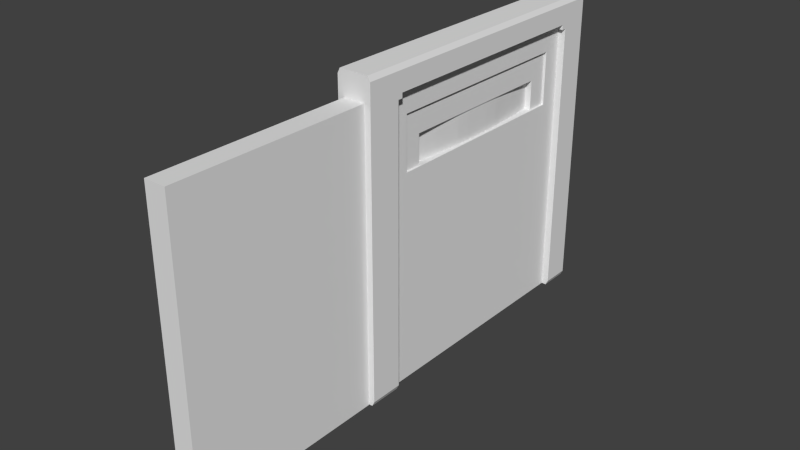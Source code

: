 # Source: door10.blend  (saved by Blender 2.76.0; exported with 4.5.12 LTS)
import bpy
from mathutils import Matrix  # noqa: F401  (used for matrix-valued properties, if any)

bpy.ops.wm.read_factory_settings(use_empty=True)
scene = bpy.context.scene
scene.name = 'Scene'

# ---- collections
col_collection_1 = bpy.data.collections.new('Collection 1'); scene.collection.children.link(col_collection_1)

# ---- materials (node trees are filled in below, after node groups)
mat_door1_6 = bpy.data.materials.new('door1_6')
mat_door1_6.alpha_threshold = 0.0
mat_door1_6.use_transparent_shadow = False
mat_door1_6.roughness = 0.5

# ---- material node trees

# ---- world
world_world = bpy.data.worlds.new('World'); scene.world = world_world
world_world.color = (0.05088, 0.05088, 0.05088)
world_world.use_sun_shadow = False
world_world.sun_shadow_jitter_overblur = 0.0
world_world.cycles.sampling_method = 'NONE'
world_world.cycles.sample_map_resolution = 256

# ---- meshes
me_door1_6_001 = bpy.data.meshes.new('door1_6.001')
me_door1_6_001.from_pydata([(0.00909, -0.6812, 1.72), (0.00909, -0.6812, 1.961), (0.00909, 0.7205, 1.72), (0.00909, 0.7205, 1.961), (0.02181, 0.6037, 1.72), (0.03293, 0.4869, 1.72), (0.04139, 0.3701, 1.72), (0.04978, 0.2533, 1.72), (0.05303, 0.1365, 1.72), (0.05303, -0.09716, 1.72), (0.04978, -0.214, 1.72), (0.04139, -0.3308, 1.72), (0.03293, -0.4476, 1.72), (0.02181, -0.5644, 1.72), (0.02181, 0.6037, 1.961), (0.03293, 0.4869, 1.961), (0.04139, 0.3701, 1.961), (0.04978, 0.2533, 1.961), (0.05303, 0.1365, 1.961), (0.05303, -0.09716, 1.961), (0.04978, -0.214, 1.961), (0.04139, -0.3308, 1.961), (0.03293, -0.4476, 1.961), (0.02181, -0.5644, 1.961), (3.068e-08, 1.04, -1.383e-07), (-7.607e-08, 1.04, 2.32), (-2.949e-08, -1.0, -1.668e-08), (-1.362e-07, -1.0, 2.32), (-1.351e-07, -0.9601, 2.32), (-1.369e-07, -0.9601, 2.36), (-7.724e-08, 1.0, 2.32), (-7.908e-08, 1.0, 2.36), (-8.078e-08, 0.8802, 2.32), (-8.262e-08, 0.8802, 2.36), (2.596e-08, 0.8802, -1.288e-07), (-1.315e-07, -0.8402, 2.32), (0.001374, -0.8374, 2.36), (0.08, 0.8802, 1.961), (0.08, 0.8802, 2.16), (0.08, 0.8802, 1.72), (-2.009e-08, -0.6812, -3.569e-08), (0.0, -0.6812, 1.72), (-1.268e-07, -0.6812, 2.32), (0.001247, -0.6787, 2.36), (0.08, -0.8402, 2.16), (0.0, -0.6812, 1.961), (0.0, 0.7205, 1.72), (-8.549e-08, 0.7205, 2.32), (0.0001274, 0.7208, 2.36), (0.0, 0.7205, 1.961), (-8.894e-08, 0.6037, 2.32), (-9.238e-08, 0.4869, 2.32), (-9.583e-08, 0.3701, 2.32), (-9.927e-08, 0.2533, 2.32), (-1.027e-07, 0.1365, 2.32), (-1.062e-07, 0.01966, 2.32), (-1.096e-07, -0.09716, 2.32), (-1.131e-07, -0.214, 2.32), (-1.165e-07, -0.3308, 2.32), (-1.199e-07, -0.4476, 2.32), (-1.234e-07, -0.5644, 2.32), (0.0002207, 0.6042, 2.36), (0.000314, 0.4876, 2.36), (0.0004073, 0.3709, 2.36), (0.0005006, 0.2543, 2.36), (0.0005939, 0.1377, 2.36), (0.0006872, 0.02106, 2.36), (0.0007805, -0.09556, 2.36), (0.0008738, -0.2122, 2.36), (0.0009671, -0.3288, 2.36), (0.00106, -0.4454, 2.36), (0.001154, -0.5621, 2.36), (0.08, -0.8402, 1.72), (0.08, 1.0, 2.36), (0.08, 1.0, 2.32), (0.08, -0.9601, 2.36), (0.08, -1.0, -1.23e-08), (0.08, -1.0, 2.32), (0.08, -0.9601, 2.32), (0.08, 1.04, 2.32), (0.08, 1.04, -1.339e-07), (0.08, 1.0, -1.315e-07), (0.06, -0.8402, 1.72), (0.06, -0.8402, 2.16), (0.06, 0.8802, 1.72), (0.06, 0.8802, 2.16), (0.06, -0.6812, 1.72), (0.06, -0.6812, 1.961), (0.06, 0.7205, 1.72), (0.06, 0.7205, 1.961), (0.08, 0.3701, 2.36), (0.08, 0.3701, 2.16)], [], [(13, 23, 1), (5, 15, 16), (60, 59, 45), (7, 17, 18), (12, 22, 23), (28, 29, 35), (6, 16, 17), (91, 44, 83), (46, 34, 40), (38, 79, 74), (34, 24, 81), (90, 75, 44), (32, 33, 30), (86, 41, 45), (10, 20, 21), (81, 80, 37), (48, 33, 32), (29, 36, 35), (30, 31, 74), (86, 72, 88), (36, 43, 42), (45, 42, 60), (79, 80, 25), (84, 37, 85), (45, 41, 27), (61, 48, 47), (89, 88, 84), (75, 71, 43), (73, 31, 33), (9, 19, 20), (73, 90, 38), (37, 79, 38), (85, 83, 89), (31, 73, 74), (59, 58, 45), (2, 3, 14), (41, 26, 27), (89, 84, 85), (75, 90, 69), (40, 41, 46), (87, 89, 83), (43, 71, 60), (71, 70, 59), (70, 69, 58), (69, 68, 57), (68, 67, 56), (67, 66, 55), (66, 65, 54), (65, 64, 53), (64, 63, 52), (63, 62, 51), (62, 61, 50), (30, 49, 32), (8, 7, 18), (7, 6, 17), (87, 86, 45), (49, 89, 87), (46, 49, 34), (24, 34, 49), (18, 19, 9), (72, 44, 77), (45, 55, 49), (73, 33, 48), (52, 51, 49), (0, 13, 1), (4, 2, 14), (80, 79, 37), (91, 90, 44), (80, 24, 25), (11, 10, 21), (82, 86, 87), (76, 81, 72), (88, 46, 86), (45, 27, 28), (39, 84, 88), (83, 85, 91), (69, 90, 68), (90, 91, 38), (67, 90, 66), (45, 28, 35), (78, 77, 44), (48, 61, 90), (65, 66, 90), (32, 49, 47), (80, 81, 24), (75, 29, 78), (41, 40, 26), (54, 53, 49), (6, 5, 16), (12, 11, 22), (74, 73, 38), (63, 64, 90), (38, 85, 37), (83, 82, 87), (56, 55, 45), (83, 44, 82), (57, 56, 45), (77, 76, 72), (45, 49, 87), (13, 12, 23), (26, 76, 77), (25, 49, 30), (33, 31, 30), (30, 74, 79), (89, 49, 88), (5, 4, 15), (44, 75, 78), (27, 26, 77), (52, 49, 53), (50, 47, 49), (47, 48, 32), (58, 57, 45), (35, 36, 42), (62, 63, 90), (44, 72, 82), (50, 61, 47), (25, 30, 79), (40, 34, 81), (46, 41, 86), (25, 24, 49), (55, 54, 49), (84, 39, 37), (8, 18, 9), (29, 28, 78), (42, 43, 60), (60, 71, 59), (59, 70, 58), (58, 69, 57), (57, 68, 56), (56, 67, 55), (55, 66, 54), (54, 65, 53), (53, 64, 52), (52, 63, 51), (51, 62, 50), (86, 82, 72), (27, 77, 78), (10, 9, 20), (72, 39, 88), (81, 76, 40), (36, 29, 75), (4, 14, 15), (38, 91, 85), (11, 21, 22), (35, 42, 45), (76, 26, 40), (81, 39, 72), (73, 48, 90), (81, 37, 39), (64, 65, 90), (61, 62, 90), (70, 71, 75), (43, 36, 75), (51, 50, 49), (67, 68, 90), (28, 27, 78), (69, 70, 75), (49, 46, 88)])
_uv = me_door1_6_001.uv_layers.new(name='UVMap')
_uv.uv.foreach_set('vector', [0.2795, 0.6718, 0.2795, 0.766, 0.2339, 0.766, 0.6902, 0.6718, 0.6902, 0.766, 0.6446, 0.766, 0.2795, 0.9063, 0.3252, 0.9063, 0.2339, 0.766, 0.5989, 0.6718, 0.5989, 0.766, 0.5533, 0.766, 0.3252, 0.6718, 0.3252, 0.766, 0.2795, 0.766, 0.125, 0.9063, 0.125, 0.9219, 0.1718, 0.9063, 0.6446, 0.6718, 0.6446, 0.766, 0.5989, 0.766, 0.6459, 0.8447, 0.1685, 0.8447, 0.1685, 0.8447, 0.7815, 0.6718, 0.8438, -0.0003875, 0.2339, -0.0003875, 0.8438, 0.8438, 0.9063, 0.9063, 0.8907, 0.9063, 0.8438, -0.0003875, 0.9063, 0.0, 0.8907, -0.0007751, 0.6446, 0.9219, 0.125, 0.9219, 0.1718, 0.8438, 0.8438, 0.9063, 0.8438, 0.9219, 0.8907, 0.9063, 0.2315, 0.6711, 0.2282, 0.7757, 0.2282, 0.7757, 0.4164, 0.6718, 0.4164, 0.766, 0.3708, 0.766, 0.8907, 3.632e-13, 0.9063, 0.0, 0.8438, 0.766, 0.7816, 0.9219, 0.8438, 0.9219, 0.8438, 0.9063, 0.125, 0.9219, 0.1729, 0.9219, 0.1718, 0.9063, 0.1213, 0.9831, 0.1213, 1.0, 0.1136, 0.9831, 0.2312, 0.671, 0.1685, 0.671, 0.7839, 0.6711, 0.1729, 0.9219, 0.2349, 0.9219, 0.2339, 0.9063, 0.2339, 0.766, 0.2339, 0.9063, 0.2795, 0.9063, 0.1136, 0.9831, 0.1136, 0.0, 0.1213, 0.9831, 0.8471, 0.671, 0.8471, 0.7661, 0.8471, 0.8447, 0.2339, 0.766, 0.2339, 0.6718, 0.1093, 0.9063, 0.736, 0.9219, 0.7816, 0.9219, 0.7815, 0.9063, 0.7815, 0.766, 0.7815, 0.6718, 0.8438, 0.6718, 0.125, 0.9219, 0.2804, 0.9219, 0.2349, 0.9219, 0.8907, 0.9219, 0.8907, 0.9219, 0.8438, 0.9219, 0.462, 0.6718, 0.462, 0.766, 0.4164, 0.766, 0.8907, 0.9219, 0.6446, 0.9219, 0.8438, 0.8438, 0.8438, 0.766, 0.9063, 0.9063, 0.8438, 0.8438, 0.8438, 0.8438, 0.1718, 0.8438, 0.7815, 0.766, 0.1213, 1.0, 0.1136, 1.0, 0.1136, 0.9831, 0.3252, 0.9063, 0.3708, 0.9063, 0.2339, 0.766, 0.7815, 0.6718, 0.7815, 0.766, 0.7358, 0.766, 0.2339, 0.6718, 0.1093, 0.0, 0.1093, 0.9063, 0.7815, 0.766, 0.8438, 0.6718, 0.8438, 0.8438, 0.125, 0.9219, 0.6446, 0.9219, 0.3716, 0.9219, 0.2339, -0.0003875, 0.2339, 0.6718, 0.7815, 0.6718, 0.2339, 0.766, 0.7815, 0.766, 0.1718, 0.8438, 0.2349, 0.9219, 0.2804, 0.9219, 0.2795, 0.9063, 0.2804, 0.9219, 0.326, 0.9219, 0.3252, 0.9063, 0.326, 0.9219, 0.3716, 0.9219, 0.3708, 0.9063, 0.3716, 0.9219, 0.4171, 0.9219, 0.4164, 0.9063, 0.4171, 0.9219, 0.4627, 0.9219, 0.462, 0.9063, 0.4627, 0.9219, 0.5082, 0.9219, 0.5077, 0.9063, 0.5082, 0.9219, 0.5538, 0.9219, 0.5533, 0.9063, 0.5538, 0.9219, 0.5993, 0.9219, 0.5989, 0.9063, 0.5993, 0.9219, 0.6449, 0.9219, 0.6446, 0.9063, 0.6449, 0.9219, 0.6905, 0.9219, 0.6902, 0.9063, 0.6905, 0.9219, 0.736, 0.9219, 0.7358, 0.9063, 0.8907, 0.9063, 0.7815, 0.766, 0.8438, 0.9063, 0.5533, 0.6718, 0.5989, 0.6718, 0.5533, 0.766, 0.5989, 0.6718, 0.6446, 0.6718, 0.5989, 0.766, 0.2315, 0.7667, 0.2315, 0.6711, 0.2282, 0.7757, 0.7815, 0.766, 0.7839, 0.7667, 0.2315, 0.7667, 0.7815, 0.6718, 0.7815, 0.766, 0.8438, -0.0003875, 0.9063, 0.0, 0.8438, -0.0003875, 0.7815, 0.766, 0.5533, 0.766, 0.462, 0.766, 0.462, 0.6718, 0.1718, 0.6718, 0.1718, 0.8438, 0.1093, 0.9063, 0.2339, 0.766, 0.5077, 0.9063, 0.7815, 0.766, 0.8907, 0.9219, 0.8438, 0.9219, 0.7816, 0.9219, 0.6446, 0.9063, 0.6902, 0.9063, 0.7815, 0.766, 0.2339, 0.6718, 0.2795, 0.6718, 0.2339, 0.766, 0.7358, 0.6718, 0.7815, 0.6718, 0.7358, 0.766, 0.9063, 0.0, 0.9063, 0.9063, 0.8438, 0.766, 0.6446, 0.8438, 0.6446, 0.9219, 0.1718, 0.8438, 0.1136, 0.0, 0.1213, 0.0, 0.1213, 0.9831, 0.3708, 0.6718, 0.4164, 0.6718, 0.3708, 0.766, 0.1718, 0.6718, 0.2339, 0.6718, 0.2339, 0.766, 0.1093, 0.0, 0.8907, 3.632e-13, 0.1718, 0.6718, 0.7839, 0.6711, 0.7358, 0.6694, 0.2312, 0.671, 0.2339, 0.766, 0.1093, 0.9063, 0.125, 0.9063, 0.8471, 0.671, 0.8471, 0.671, 0.7839, 0.6711, 0.1685, 0.8447, 0.8471, 0.8447, 0.6459, 0.8447, 0.3716, 0.9219, 0.6446, 0.9219, 0.4171, 0.9219, 0.6446, 0.9219, 0.6446, 0.8438, 0.8438, 0.8438, 0.4627, 0.9219, 0.6446, 0.9219, 0.5082, 0.9219, 0.2339, 0.766, 0.125, 0.9063, 0.1718, 0.9063, 0.125, 0.9063, 0.1093, 0.9063, 0.1718, 0.8438, 0.7816, 0.9219, 0.736, 0.9219, 0.6446, 0.9219, 0.5538, 0.9219, 0.5082, 0.9219, 0.6446, 0.9219, 0.8438, 0.9063, 0.7815, 0.766, 0.7815, 0.9063, 0.9063, 0.0, 0.8907, -0.0007751, 0.9063, 0.0, 0.125, 0.9219, 0.125, 0.9219, 0.125, 0.9063, 0.2339, 0.6718, 0.2339, -0.0003875, 0.1093, 0.0, 0.5533, 0.9063, 0.5989, 0.9063, 0.7815, 0.766, 0.6446, 0.6718, 0.6902, 0.6718, 0.6446, 0.766, 0.3252, 0.6718, 0.3708, 0.6718, 0.3252, 0.766, 0.8907, 0.9063, 0.8907, 0.9219, 0.8438, 0.8438, 0.6449, 0.9219, 0.5993, 0.9219, 0.6446, 0.9219, 0.8471, 0.8447, 0.8471, 0.8447, 0.8471, 0.7661, 0.1718, 0.8438, 0.1718, 0.6718, 0.2339, 0.766, 0.462, 0.9063, 0.5077, 0.9063, 0.2339, 0.766, 0.1685, 0.8447, 0.1685, 0.8447, 0.1685, 0.671, 0.4164, 0.9063, 0.462, 0.9063, 0.2339, 0.766, 0.1093, 0.9063, 0.1093, 0.0, 0.1718, 0.6718, 0.2795, 0.766, 0.7815, 0.766, 0.2315, 0.7667, 0.2795, 0.6718, 0.3252, 0.6718, 0.2795, 0.766, 0.1093, 0.0, 0.1093, 0.0, 0.1093, 0.9063, 0.9063, 0.9063, 0.7815, 0.766, 0.8907, 0.9063, 0.8438, 0.9219, 0.8907, 0.9219, 0.8907, 0.9063, 0.1213, 0.9831, 0.1136, 0.9831, 0.1136, 0.9831, 0.7839, 0.7667, 0.7911, 0.6796, 0.7839, 0.6711, 0.6902, 0.6718, 0.7358, 0.6718, 0.6902, 0.766, 0.1718, 0.8438, 0.125, 0.9219, 0.125, 0.9063, 0.1093, 0.9063, 0.1093, 0.0, 0.1093, 0.9063, 0.6446, 0.9063, 0.7815, 0.766, 0.5989, 0.9063, 0.7358, 0.9063, 0.7815, 0.9063, 0.7815, 0.766, 0.7815, 0.9063, 0.7816, 0.9219, 0.8438, 0.9063, 0.3708, 0.9063, 0.4164, 0.9063, 0.2339, 0.766, 0.1718, 0.9063, 0.1729, 0.9219, 0.2339, 0.9063, 0.6905, 0.9219, 0.6449, 0.9219, 0.6446, 0.9219, 0.1685, 0.8447, 0.1685, 0.671, 0.1685, 0.671, 0.7358, 0.9063, 0.736, 0.9219, 0.7815, 0.9063, 0.1213, 0.9831, 0.1213, 0.9831, 0.1136, 0.9831, 0.2339, -0.0003875, 0.8438, -0.0003875, 0.8907, -0.0007751, 0.7358, 0.6694, 0.2339, 0.6694, 0.2312, 0.671, 0.9063, 0.9063, 0.9063, 0.0, 0.7815, 0.766, 0.5077, 0.9063, 0.5533, 0.9063, 0.7815, 0.766, 0.8471, 0.671, 0.8471, 0.671, 0.8471, 0.7661, 0.5533, 0.6718, 0.5533, 0.766, 0.462, 0.6718, 0.125, 0.9219, 0.125, 0.9063, 0.125, 0.9063, 0.2339, 0.9063, 0.2349, 0.9219, 0.2795, 0.9063, 0.2795, 0.9063, 0.2804, 0.9219, 0.3252, 0.9063, 0.3252, 0.9063, 0.326, 0.9219, 0.3708, 0.9063, 0.3708, 0.9063, 0.3716, 0.9219, 0.4164, 0.9063, 0.4164, 0.9063, 0.4171, 0.9219, 0.462, 0.9063, 0.462, 0.9063, 0.4627, 0.9219, 0.5077, 0.9063, 0.5077, 0.9063, 0.5082, 0.9219, 0.5533, 0.9063, 0.5533, 0.9063, 0.5538, 0.9219, 0.5989, 0.9063, 0.5989, 0.9063, 0.5993, 0.9219, 0.6446, 0.9063, 0.6446, 0.9063, 0.6449, 0.9219, 0.6902, 0.9063, 0.6902, 0.9063, 0.6905, 0.9219, 0.7358, 0.9063, 0.2312, 0.671, 0.1685, 0.671, 0.1685, 0.671, 0.1093, 0.9063, 0.1093, 0.9063, 0.125, 0.9063, 0.4164, 0.6718, 0.462, 0.6718, 0.4164, 0.766, 0.1685, 0.671, 0.8471, 0.671, 0.7839, 0.6711, 0.8907, -0.0007751, 0.1093, 0.0, 0.2339, -0.0003875, 0.1729, 0.9219, 0.125, 0.9219, 0.125, 0.9219, 0.7358, 0.6718, 0.7358, 0.766, 0.6902, 0.766, 0.8471, 0.8447, 0.6459, 0.8447, 0.8471, 0.8447, 0.3708, 0.6718, 0.3708, 0.766, 0.3252, 0.766, 0.1718, 0.9063, 0.2339, 0.9063, 0.2339, 0.766, 0.1093, 0.0, 0.1093, 0.0, 0.2339, -0.0003875, 0.8907, 3.632e-13, 0.8438, 0.6718, 0.1718, 0.6718, 0.8907, 0.9219, 0.7816, 0.9219, 0.6446, 0.9219, 0.8907, 3.632e-13, 0.8438, 0.766, 0.8438, 0.6718, 0.5993, 0.9219, 0.5538, 0.9219, 0.6446, 0.9219, 0.736, 0.9219, 0.6905, 0.9219, 0.6446, 0.9219, 0.326, 0.9219, 0.2804, 0.9219, 0.125, 0.9219, 0.2349, 0.9219, 0.1729, 0.9219, 0.125, 0.9219, 0.6902, 0.9063, 0.7358, 0.9063, 0.7815, 0.766, 0.4627, 0.9219, 0.4171, 0.9219, 0.6446, 0.9219, 0.125, 0.9063, 0.1093, 0.9063, 0.125, 0.9063, 0.3716, 0.9219, 0.326, 0.9219, 0.125, 0.9219, 0.7911, 0.6796, 0.7911, 0.6796, 0.7839, 0.6711])
me_door1_6_001.materials.append(mat_door1_6)
me_door1_6_001.use_remesh_preserve_volume = False
me_door1_6_001.use_remesh_preserve_attributes = False
me_door1_6_001.use_mirror_vertex_groups = False
me_door1_6_001.update()
me_door1_6 = bpy.data.meshes.new('door1_6')
me_door1_6.from_pydata([(-3.775e-08, -1.28, -2.85e-15), (3.775e-08, 1.28, -1.526e-07), (-1.555e-07, -1.28, 2.56), (-8.003e-08, 1.28, 2.56), (3.068e-08, 1.04, -1.383e-07), (-7.607e-08, 1.04, 2.32), (-2.949e-08, -1.0, -1.668e-08), (-1.362e-07, -1.0, 2.32), (-1.351e-07, -0.9601, 2.32), (-1.369e-07, -0.9601, 2.36), (-7.724e-08, 1.0, 2.32), (-7.908e-08, 1.0, 2.36), (0.14, -1.28, 0.04067), (0.12, -1.28, 3.681e-09), (0.12, 1.04, -1.346e-07), (0.12, 1.28, -1.489e-07), (0.14, 1.28, 2.52), (0.12, 1.28, 2.56), (0.12, -1.28, 2.56), (0.14, 1.28, 0.04024), (0.14, 1.04, 0.04024), (0.14, 1.04, 2.32), (0.14, -1.0, 2.32), (0.14, -1.28, 2.52), (0.12, -1.0, -1.3e-08), (0.14, -0.9601, 2.32), (0.14, -0.9601, 2.36), (0.14, -1.0, 0.04067), (0.14, 1.0, 2.36), (0.14, 1.0, 2.32), (-1.445e-07, -1.28, 2.364), (-3.962e-08, -1.28, -0.006404), (0.08752, -1.28, -0.006404), (0.08752, -1.28, 2.364), (-1.445e-07, -2.914, 2.364), (-3.962e-08, -2.914, -0.006404), (0.08752, -2.914, 2.364), (0.08752, -2.914, -0.006404)], [], [(29, 21, 28), (33, 36, 37), (2, 18, 3), (9, 11, 26), (9, 7, 2), (2, 3, 9), (6, 24, 13), (30, 34, 36), (35, 37, 36), (11, 9, 3), (5, 21, 29), (22, 25, 26), (5, 10, 11), (32, 33, 37), (10, 29, 28), (4, 14, 20), (27, 24, 6), (22, 27, 7), (7, 6, 0), (26, 28, 16), (33, 30, 36), (6, 7, 27), (7, 0, 2), (3, 5, 11), (11, 28, 26), (21, 5, 20), (13, 24, 27), (15, 19, 20), (19, 15, 1), (28, 21, 16), (34, 35, 36), (17, 16, 3), (23, 16, 18), (11, 10, 28), (2, 0, 12), (10, 5, 29), (18, 17, 3), (21, 19, 16), (3, 1, 5), (1, 3, 16), (7, 8, 22), (13, 12, 0), (31, 32, 35), (1, 15, 14), (4, 1, 14), (23, 18, 2), (12, 27, 22), (12, 23, 2), (16, 23, 26), (1, 4, 5), (8, 9, 25), (16, 17, 18), (23, 22, 26), (0, 6, 13), (4, 20, 5), (23, 12, 22), (12, 13, 27), (9, 26, 25), (8, 25, 22), (14, 15, 20), (16, 19, 1), (9, 8, 7), (20, 19, 21), (32, 37, 35)])
_uv = me_door1_6.uv_layers.new(name='UVMap')
_uv.uv.foreach_set('vector', [0.8907, 0.9063, 0.9063, 0.9063, 0.8907, 0.9219, 0.7381, 0.5583, 0.7301, 0.5583, 0.7301, 0.5502, 0.005208, 0.9922, 0.005208, 0.9922, 0.9948, 0.9922, 0.1206, 0.925, 0.895, 0.925, 0.1206, 0.925, 0.125, 0.9219, 0.1093, 0.9063, 0.0, 1.0, 0.0, 1.0, 1.0, 1.0, 0.125, 0.9219, 0.1048, 0.0, 0.1048, 0.0, 0.005208, 0.0, 0.7347, 0.5875, 0.7241, 0.5875, 0.7241, 0.5875, 0.7241, 0.5769, 0.7241, 0.5769, 0.7241, 0.5875, 0.8907, 0.9219, 0.125, 0.9219, 1.0, 1.0, 0.9108, 0.9094, 0.9108, 0.9094, 0.895, 0.9094, 0.1093, 0.9063, 0.125, 0.9063, 0.125, 0.9219, 0.9063, 0.9063, 0.8907, 0.9063, 0.8907, 0.9219, 0.7381, 0.5502, 0.7381, 0.5583, 0.7301, 0.5502, 0.895, 0.9094, 0.895, 0.9094, 0.895, 0.925, 0.9108, 0.0, 0.9108, 0.0, 0.9108, 0.01572, 0.1048, 0.01589, 0.1048, 0.0, 0.1048, 0.0, 0.1048, 0.9094, 0.1048, 0.01589, 0.1048, 0.9094, 0.1093, 0.9063, 0.1093, 0.0, 0.0, 0.0, 0.125, 0.9219, 0.8907, 0.9219, 1.0, 0.9843, 0.7347, 0.5875, 0.7347, 0.5875, 0.7241, 0.5875, 0.1048, 0.0, 0.1048, 0.9094, 0.1048, 0.01589, 0.1093, 0.9063, 0.0, 0.0, 0.0, 1.0, 1.0, 1.0, 0.9063, 0.9063, 0.8907, 0.9219, 0.895, 0.925, 0.895, 0.925, 0.1206, 0.925, 0.9108, 0.9094, 0.9108, 0.9094, 0.9108, 0.01572, 0.0, 0.0, 0.1093, 0.0, 0.1093, 0.01442, 1.0, 0.0, 1.0, 0.01426, 0.9063, 0.01426, 0.9933, 0.01572, 0.9933, 0.0, 0.9933, 0.0, 0.8907, 0.9219, 0.9063, 0.9063, 1.0, 0.9843, 0.7241, 0.5875, 0.7241, 0.5769, 0.7241, 0.5875, 0.9933, 0.9922, 0.9933, 0.9765, 0.9933, 0.9922, -6.306e-11, 0.9843, 1.0, 0.9843, 0.0, 1.0, 0.895, 0.925, 0.895, 0.9094, 0.895, 0.925, 0.008108, 0.9922, 0.008108, 0.0, 0.008108, 0.01589, 0.895, 0.9094, 0.9108, 0.9094, 0.895, 0.9094, 0.005208, 0.9922, 0.9948, 0.9922, 0.9948, 0.9922, 0.9063, 0.9063, 1.0, 0.01572, 1.0, 0.9843, 1.0, 1.0, 1.0, 0.0, 0.9063, 0.9063, 0.9933, 0.0, 0.9933, 0.9922, 0.9933, 0.9765, 0.1048, 0.9094, 0.1206, 0.9094, 0.1048, 0.9094, 0.008108, 0.0, 0.008108, 0.01589, 0.008108, 0.0, 0.7347, 0.5769, 0.7347, 0.5769, 0.7241, 0.5769, 0.9948, 0.0, 0.9948, 0.0, 0.9108, 0.0, 0.9108, 0.0, 0.9948, 0.0, 0.9108, 0.0, 0.008108, 0.9765, 0.008108, 0.9922, 0.008108, 0.9922, 0.0, 0.01589, 0.1093, 0.01589, 0.1093, 0.9063, 0.008108, 0.01589, 0.008108, 0.9765, 0.008108, 0.9922, 1.0, 0.9843, -6.306e-11, 0.9843, 0.125, 0.9219, 1.0, 0.0, 0.9063, 0.0, 0.9063, 0.9063, 0.1206, 0.9094, 0.1206, 0.925, 0.1206, 0.9094, 1.0, 0.9843, 1.0, 1.0, 0.0, 1.0, -6.306e-11, 0.9843, 0.1093, 0.9063, 0.125, 0.9219, 0.005208, 0.0, 0.1048, 0.0, 0.005208, 0.0, 0.9108, 0.0, 0.9108, 0.01572, 0.9108, 0.9094, -6.306e-11, 0.9843, 0.0, 0.01589, 0.1093, 0.9063, 0.0, 0.01442, 0.0, 0.0, 0.1093, 0.01442, 0.1206, 0.925, 0.1206, 0.925, 0.1206, 0.9094, 0.1206, 0.9094, 0.1206, 0.9094, 0.1048, 0.9094, 0.9063, 0.0, 1.0, 0.0, 0.9063, 0.01426, 0.9933, 0.9765, 0.9933, 0.01572, 0.9933, 0.0, 0.125, 0.9219, 0.125, 0.9063, 0.1093, 0.9063, 0.9063, 0.01572, 1.0, 0.01572, 0.9063, 0.9063, 0.7347, 0.5769, 0.7241, 0.5769, 0.7241, 0.5769])
me_door1_6.materials.append(mat_door1_6)
me_door1_6.use_remesh_preserve_volume = False
me_door1_6.use_remesh_preserve_attributes = False
me_door1_6.use_mirror_vertex_groups = False
me_door1_6.update()

# ---- objects
ob_door1_6_door = bpy.data.objects.new('door1_6.door', me_door1_6_001)
ob_door1_6_frame = bpy.data.objects.new('door1_6.frame', me_door1_6)

# ---- transforms, parenting, visibility, modifiers, constraints
ob_door1_6_door.location = (0.0, 0.0, 0.0)
ob_door1_6_door.lineart.crease_threshold = 0.0
_m = ob_door1_6_door.modifiers.new('Mirror', 'MIRROR')
ob_door1_6_frame.location = (0.0, 0.0, 0.0)
ob_door1_6_frame.lineart.crease_threshold = 0.0
_m = ob_door1_6_frame.modifiers.new('Mirror', 'MIRROR')

# ---- collection membership
col_collection_1.objects.link(ob_door1_6_door)
col_collection_1.objects.link(ob_door1_6_frame)

# ---- scene / render settings (as saved in the file)
scene.frame_start = 1; scene.frame_end = 52; scene.frame_set(1)
scene.render.engine = 'BLENDER_EEVEE_NEXT'
scene.render.resolution_percentage = 50
scene.render.dither_intensity = 0.0
scene.cycles.use_denoising = False
scene.cycles.samples = 10
scene.cycles.sampling_pattern = 'TABULATED_SOBOL'
scene.cycles.light_sampling_threshold = 0.0
scene.cycles.use_adaptive_sampling = False
scene.cycles.use_light_tree = False
scene.cycles.blur_glossy = 0.0
scene.cycles.pixel_filter_type = 'GAUSSIAN'
scene.cycles.sample_clamp_indirect = 0.0
scene.view_settings.view_transform = 'Standard'
bpy.context.view_layer.update()

# ---- added for rendering (the .blend has no active camera and no usable light): camera, sun
cam_auto = bpy.data.cameras.new('AutoCamera')
cam_auto.lens = 50.0
cam_auto.sensor_width = 36.0
cam_auto.clip_end = 1000.0
ob_auto_camera = bpy.data.objects.new('AutoCamera', cam_auto)
scene.collection.objects.link(ob_auto_camera)
ob_auto_camera.location = (4.55675, -6.28517, 4.92219)
ob_auto_camera.rotation_euler = (1.09748, -7.21219e-08, 0.694738)
scene.camera = ob_auto_camera
light_auto_sun = bpy.data.lights.new('AutoSun', 'SUN')
light_auto_sun.energy = 3.0
light_auto_sun.angle = 0.0523599
ob_auto_sun = bpy.data.objects.new('AutoSun', light_auto_sun)
scene.collection.objects.link(ob_auto_sun)
ob_auto_sun.rotation_euler = (0.872665, 0.174533, 0.523599)
bpy.context.view_layer.update()
